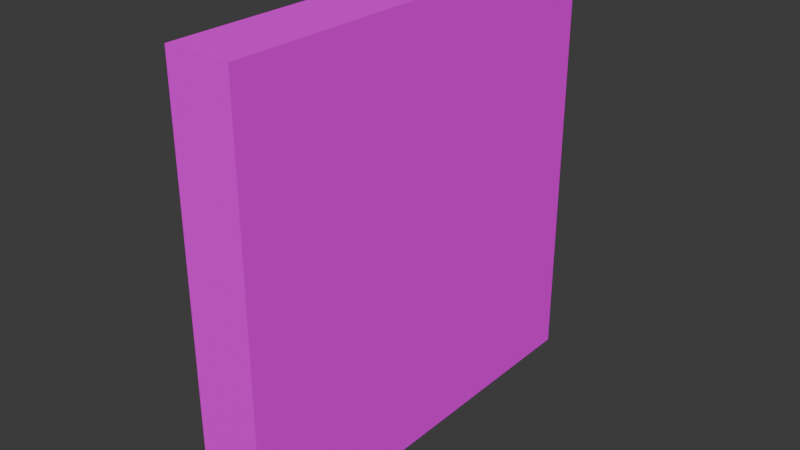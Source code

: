 # Source: mWallConcrete02.blend  (saved by Blender 4.2.66; exported with 4.5.12 LTS)
import bpy
from mathutils import Matrix  # noqa: F401  (used for matrix-valued properties, if any)

bpy.ops.wm.read_factory_settings(use_empty=True)
scene = bpy.context.scene
scene.name = 'Scene'

# ---- collections
col_wallconcrete02 = bpy.data.collections.new('WallConcrete02'); scene.collection.children.link(col_wallconcrete02)

# ---- images (referenced by path relative to the original .blend; pixels are not part of the script)
import os
ASSET_DIR = os.environ.get("B2B_ASSET_DIR", "")  # directory of the original .blend (textures are referenced by path, not embedded)
HERE = os.path.dirname(os.path.abspath(__file__))  # packed textures are extracted next to this script under _unpacked/

def load_image(name, relpath, width, height, colorspace="sRGB"):
    """Load a texture the original file referenced (path relative to the .blend, or extracted next to this script)."""
    p = next((c for c in (os.path.join(HERE, relpath), os.path.join(ASSET_DIR, relpath)) if relpath and os.path.exists(c)), "")
    if p:
        img = bpy.data.images.load(p, check_existing=True)
        img.name = name
    else:  # same state as the original file: an image datablock whose file is absent (Cycles renders it pink)
        img = bpy.data.images.new(name, width, height)
        img.source = "FILE"
        img.filepath = "//" + (relpath or name)
    img.colorspace_settings.name = colorspace
    return img
img_concreteplain02_a_png = load_image('ConcretePlain02_a.png', 'ConcretePlain02_a.png', 1024, 1024, 'sRGB')

# ---- materials (node trees are filled in below, after node groups)
mat_concreteplain02 = bpy.data.materials.new('ConcretePlain02')
mat_concreteplain02.use_transparent_shadow = False

# ---- material node trees
mat_concreteplain02.use_nodes = True; mat_concreteplain02.node_tree.nodes.clear()
_N = mat_concreteplain02.node_tree.nodes; _L = mat_concreteplain02.node_tree.links
n0 = _N.new('ShaderNodeBsdfPrincipled'); n0.name = 'Principled BSDF'; n0.location = (10, 300)
n0.inputs[3].default_value = 1.45
n0.inputs[13].default_value = 0.05
n1 = _N.new('ShaderNodeOutputMaterial'); n1.name = 'Material Output'; n1.location = (300, 300)
n2 = _N.new('ShaderNodeTexImage'); n2.name = 'Image Texture'; n2.location = (-280, 280)
n2.image = img_concreteplain02_a_png
n2.interpolation = 'Closest'
_L.new(n0.outputs[0], n1.inputs[0])
_L.new(n2.outputs[0], n0.inputs[0])
n1.is_active_output = True

# ---- world
world_world = bpy.data.worlds.new('World'); scene.world = world_world
world_world.use_nodes = True; world_world.node_tree.nodes.clear()
_N = world_world.node_tree.nodes; _L = world_world.node_tree.links
n0 = _N.new('ShaderNodeOutputWorld'); n0.name = 'World Output'; n0.location = (300, 300)
n1 = _N.new('ShaderNodeBackground'); n1.name = 'Background'; n1.location = (10, 300)
n1.inputs[0].default_value = (0.05088, 0.05088, 0.05088, 1.0)
_L.new(n1.outputs[0], n0.inputs[0])
n0.is_active_output = True
world_world.color = (0.05088, 0.05088, 0.05088)
world_world.use_sun_shadow = False
world_world.sun_shadow_jitter_overblur = 0.0

# ---- meshes
me_cube_029 = bpy.data.meshes.new('Cube.029')
me_cube_029.from_pydata([(3.725e-09, 0.0, 2.0), (3.725e-09, 0.0, 0.0), (3.725e-09, -2.0, 2.0), (3.725e-09, -2.0, 0.0), (-0.3, 0.0, 2.0), (-0.3, 0.0, 0.0), (-0.3, -2.0, 2.0), (-0.3, -2.0, 0.0)], [], [(0, 4, 6, 2), (3, 2, 6, 7), (7, 6, 4, 5), (5, 1, 3, 7), (1, 0, 2, 3), (5, 4, 0, 1)])
_uv = me_cube_029.uv_layers.new(name='UVMap')
_uv.uv.foreach_set('vector', [1.0, 0.4531, 1.0, 0.5625, 0.0, 0.5625, 0.0, 0.4531, 0.3281, 1.0, 0.3281, 0.0, 0.4453, 0.0, 0.4453, 1.0, 1.0, 0.0, 1.0, 1.0, 0.0, 1.0, 0.0, 0.0, 1.0, 0.5625, 1.0, 0.4531, 0.0, 0.4531, 0.0, 0.5625, 0.0, 1.0, 0.0, 0.0, 1.0, 0.0, 1.0, 1.0, 0.4453, 0.0, 0.4453, 1.0, 0.3281, 1.0, 0.3281, 0.0])
me_cube_029.materials.append(mat_concreteplain02)
me_cube_029.use_mirror_vertex_groups = False
me_cube_029.update()

# ---- objects
ob_wallconcrete02 = bpy.data.objects.new('WallConcrete02', me_cube_029)

# ---- transforms, parenting, visibility, modifiers, constraints
ob_wallconcrete02.location = (0.0, 0.0, 0.0)
ob_wallconcrete02.scale = (2.0, 2.0, 2.0)
ob_wallconcrete02.lock_rotations_4d = False
ob_wallconcrete02.empty_display_type = 'ARROWS'
ob_wallconcrete02.lineart.crease_threshold = 0.0

# ---- collection membership
col_wallconcrete02.objects.link(ob_wallconcrete02)

# ---- scene / render settings (as saved in the file)
scene.frame_start = 1; scene.frame_end = 250; scene.frame_set(1)
scene.render.engine = 'BLENDER_EEVEE_NEXT'
scene.cycles.sampling_pattern = 'TABULATED_SOBOL'
scene.eevee.ray_tracing_options.trace_max_roughness = 0.0
bpy.context.view_layer.update()

# ---- added for rendering (the .blend has no active camera and no usable light): camera, sun
cam_auto = bpy.data.cameras.new('AutoCamera')
cam_auto.lens = 50.0
cam_auto.sensor_width = 36.0
cam_auto.clip_end = 1000.0
ob_auto_camera = bpy.data.objects.new('AutoCamera', cam_auto)
scene.collection.objects.link(ob_auto_camera)
ob_auto_camera.location = (4.96322, -8.31586, 6.21058)
ob_auto_camera.rotation_euler = (1.09748, -7.21219e-08, 0.694738)
scene.camera = ob_auto_camera
light_auto_sun = bpy.data.lights.new('AutoSun', 'SUN')
light_auto_sun.energy = 3.0
light_auto_sun.angle = 0.0523599
ob_auto_sun = bpy.data.objects.new('AutoSun', light_auto_sun)
scene.collection.objects.link(ob_auto_sun)
ob_auto_sun.rotation_euler = (0.872665, 0.174533, 0.523599)
bpy.context.view_layer.update()
